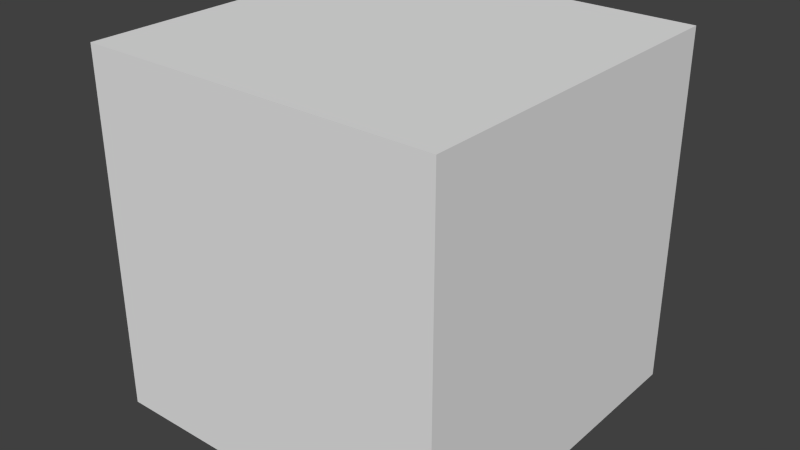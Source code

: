 # Source: SingleFloor.blend  (saved by Blender 2.76.0; exported with 4.5.12 LTS)
import bpy
from mathutils import Matrix  # noqa: F401  (used for matrix-valued properties, if any)

bpy.ops.wm.read_factory_settings(use_empty=True)
scene = bpy.context.scene
scene.name = 'Scene'

# ---- collections
col_collection_1 = bpy.data.collections.new('Collection 1'); scene.collection.children.link(col_collection_1)

# ---- world
world_world = bpy.data.worlds.new('World'); scene.world = world_world
world_world.color = (0.05088, 0.05088, 0.05088)
world_world.use_sun_shadow = False
world_world.sun_shadow_jitter_overblur = 0.0
world_world.cycles.sampling_method = 'MANUAL'
world_world.cycles.sample_map_resolution = 256

# ---- meshes
me_cube_001 = bpy.data.meshes.new('Cube.001')
me_cube_001.from_pydata([(-1.0, -1.0, -1.0), (-1.0, -1.0, 1.0), (-1.0, 1.0, -1.0), (-1.0, 1.0, 1.0), (1.0, -1.0, -1.0), (1.0, -1.0, 1.0), (1.0, 1.0, -1.0), (1.0, 1.0, 1.0)], [], [(1, 3, 2, 0), (3, 7, 6, 2), (7, 5, 4, 6), (5, 1, 0, 4), (0, 2, 6, 4), (5, 7, 3, 1)])
me_cube_001.use_remesh_preserve_volume = False
me_cube_001.use_remesh_preserve_attributes = False
me_cube_001.use_mirror_vertex_groups = False
me_cube_001.update()

# ---- objects
ob_cube = bpy.data.objects.new('Cube', me_cube_001)

# ---- transforms, parenting, visibility, modifiers, constraints
ob_cube.location = (0.0, 0.0, 0.0)
ob_cube.lineart.crease_threshold = 0.0

# ---- collection membership
col_collection_1.objects.link(ob_cube)

# ---- scene / render settings (as saved in the file)
scene.frame_start = 1; scene.frame_end = 250; scene.frame_set(1)
scene.render.engine = 'BLENDER_EEVEE_NEXT'
scene.render.resolution_percentage = 50
scene.render.dither_intensity = 0.0
scene.cycles.use_denoising = False
scene.cycles.samples = 10
scene.cycles.sampling_pattern = 'TABULATED_SOBOL'
scene.cycles.light_sampling_threshold = 0.0
scene.cycles.use_adaptive_sampling = False
scene.cycles.use_light_tree = False
scene.cycles.blur_glossy = 0.0
scene.cycles.pixel_filter_type = 'GAUSSIAN'
scene.cycles.sample_clamp_indirect = 0.0
scene.view_settings.view_transform = 'Standard'
bpy.context.view_layer.update()

# ---- added for rendering (the .blend has no active camera and no usable light): camera, sun
cam_auto = bpy.data.cameras.new('AutoCamera')
cam_auto.lens = 50.0
cam_auto.sensor_width = 36.0
cam_auto.clip_end = 1000.0
ob_auto_camera = bpy.data.objects.new('AutoCamera', cam_auto)
scene.collection.objects.link(ob_auto_camera)
ob_auto_camera.location = (3.20507, -3.84609, 2.56406)
ob_auto_camera.rotation_euler = (1.09748, -7.21219e-08, 0.694738)
scene.camera = ob_auto_camera
light_auto_sun = bpy.data.lights.new('AutoSun', 'SUN')
light_auto_sun.energy = 3.0
light_auto_sun.angle = 0.0523599
ob_auto_sun = bpy.data.objects.new('AutoSun', light_auto_sun)
scene.collection.objects.link(ob_auto_sun)
ob_auto_sun.rotation_euler = (0.872665, 0.174533, 0.523599)
bpy.context.view_layer.update()
